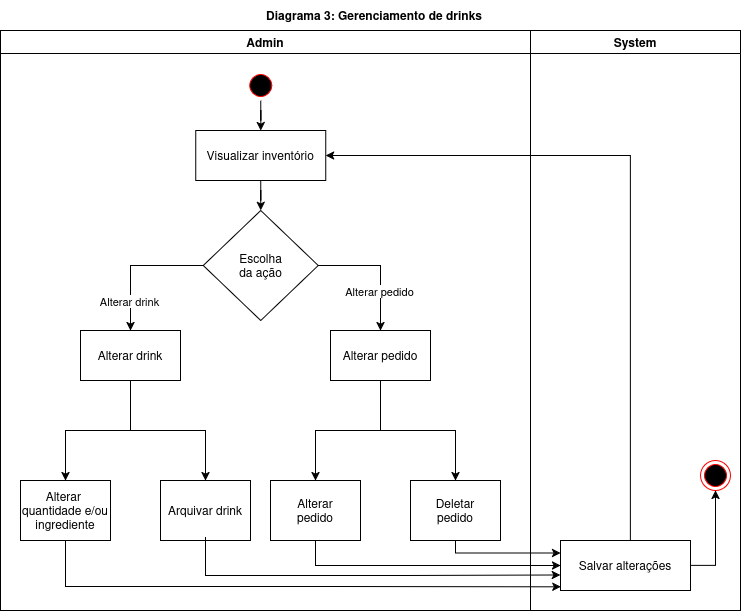

The diagram above was exported from draw.io. Its source (the exported page's mxGraphModel, read from the mxfile embedded in the PNG):
<mxGraphModel dx="1106" dy="647" grid="1" gridSize="10" guides="1" tooltips="1" connect="1" arrows="1" fold="1" page="1" pageScale="1" pageWidth="827" pageHeight="1169" math="0" shadow="0">
  <root>
    <mxCell id="0" />
    <mxCell id="1" parent="0" />
    <mxCell id="ZLOK4r8dRcvi3zv8TWbV-1" value="Admin" style="swimlane;whiteSpace=wrap" parent="1" vertex="1">
      <mxGeometry x="40" y="40" width="530" height="580" as="geometry">
        <mxRectangle x="164.5" y="128" width="90" height="30" as="alternateBounds" />
      </mxGeometry>
    </mxCell>
    <mxCell id="ZLOK4r8dRcvi3zv8TWbV-2" style="edgeStyle=orthogonalEdgeStyle;rounded=0;orthogonalLoop=1;jettySize=auto;html=1;" parent="ZLOK4r8dRcvi3zv8TWbV-1" source="ZLOK4r8dRcvi3zv8TWbV-3" target="ZLOK4r8dRcvi3zv8TWbV-5" edge="1">
      <mxGeometry relative="1" as="geometry" />
    </mxCell>
    <mxCell id="ZLOK4r8dRcvi3zv8TWbV-3" value="" style="ellipse;shape=startState;fillColor=#000000;strokeColor=#ff0000;" parent="ZLOK4r8dRcvi3zv8TWbV-1" vertex="1">
      <mxGeometry x="245.25" y="40" width="30" height="30" as="geometry" />
    </mxCell>
    <mxCell id="ZLOK4r8dRcvi3zv8TWbV-25" style="edgeStyle=orthogonalEdgeStyle;rounded=0;orthogonalLoop=1;jettySize=auto;html=1;entryX=0.5;entryY=0;entryDx=0;entryDy=0;" parent="ZLOK4r8dRcvi3zv8TWbV-1" source="ZLOK4r8dRcvi3zv8TWbV-5" target="ZLOK4r8dRcvi3zv8TWbV-16" edge="1">
      <mxGeometry relative="1" as="geometry" />
    </mxCell>
    <mxCell id="ZLOK4r8dRcvi3zv8TWbV-5" value="Visualizar inventório" style="fontStyle=0" parent="ZLOK4r8dRcvi3zv8TWbV-1" vertex="1">
      <mxGeometry x="195.25" y="100" width="130" height="50" as="geometry" />
    </mxCell>
    <mxCell id="XFuw8QKtjbCzfCJz607h-7" style="edgeStyle=orthogonalEdgeStyle;rounded=0;orthogonalLoop=1;jettySize=auto;html=1;" parent="ZLOK4r8dRcvi3zv8TWbV-1" source="ZLOK4r8dRcvi3zv8TWbV-16" target="XFuw8QKtjbCzfCJz607h-4" edge="1">
      <mxGeometry relative="1" as="geometry" />
    </mxCell>
    <mxCell id="H0NXNqBN_voN9Lx4Eyi_-1" value="Alterar drink" style="edgeLabel;html=1;align=center;verticalAlign=middle;resizable=0;points=[];" parent="XFuw8QKtjbCzfCJz607h-7" connectable="0" vertex="1">
      <mxGeometry x="0.5644" y="-2" relative="1" as="geometry">
        <mxPoint as="offset" />
      </mxGeometry>
    </mxCell>
    <mxCell id="XFuw8QKtjbCzfCJz607h-8" style="edgeStyle=orthogonalEdgeStyle;rounded=0;orthogonalLoop=1;jettySize=auto;html=1;" parent="ZLOK4r8dRcvi3zv8TWbV-1" source="ZLOK4r8dRcvi3zv8TWbV-16" target="XFuw8QKtjbCzfCJz607h-6" edge="1">
      <mxGeometry relative="1" as="geometry" />
    </mxCell>
    <mxCell id="H0NXNqBN_voN9Lx4Eyi_-2" value="Alterar pedido" style="edgeLabel;html=1;align=center;verticalAlign=middle;resizable=0;points=[];" parent="XFuw8QKtjbCzfCJz607h-8" connectable="0" vertex="1">
      <mxGeometry x="0.387" y="-2" relative="1" as="geometry">
        <mxPoint as="offset" />
      </mxGeometry>
    </mxCell>
    <mxCell id="ZLOK4r8dRcvi3zv8TWbV-16" value="&lt;div&gt;Escolha&lt;br&gt;da ação&lt;/div&gt;" style="rhombus;whiteSpace=wrap;html=1;" parent="ZLOK4r8dRcvi3zv8TWbV-1" vertex="1">
      <mxGeometry x="202.75" y="180" width="115" height="110" as="geometry" />
    </mxCell>
    <mxCell id="ZLOK4r8dRcvi3zv8TWbV-27" value="Arquivar drink" style="" parent="ZLOK4r8dRcvi3zv8TWbV-1" vertex="1">
      <mxGeometry x="160" y="450" width="90" height="60" as="geometry" />
    </mxCell>
    <mxCell id="ZLOK4r8dRcvi3zv8TWbV-33" value="Alterar &#10;quantidade e/ou &#10;ingrediente" style="" parent="ZLOK4r8dRcvi3zv8TWbV-1" vertex="1">
      <mxGeometry x="20" y="450" width="90" height="60" as="geometry" />
    </mxCell>
    <mxCell id="ZLOK4r8dRcvi3zv8TWbV-65" value="Alterar &#10;pedido" style="" parent="ZLOK4r8dRcvi3zv8TWbV-1" vertex="1">
      <mxGeometry x="270" y="450" width="90" height="60" as="geometry" />
    </mxCell>
    <mxCell id="ZLOK4r8dRcvi3zv8TWbV-66" value="Deletar&#10;pedido" style="" parent="ZLOK4r8dRcvi3zv8TWbV-1" vertex="1">
      <mxGeometry x="410" y="450" width="90" height="60" as="geometry" />
    </mxCell>
    <mxCell id="XFuw8QKtjbCzfCJz607h-9" style="edgeStyle=orthogonalEdgeStyle;rounded=0;orthogonalLoop=1;jettySize=auto;html=1;entryX=0.5;entryY=0;entryDx=0;entryDy=0;" parent="ZLOK4r8dRcvi3zv8TWbV-1" source="XFuw8QKtjbCzfCJz607h-4" target="ZLOK4r8dRcvi3zv8TWbV-33" edge="1">
      <mxGeometry relative="1" as="geometry" />
    </mxCell>
    <mxCell id="XFuw8QKtjbCzfCJz607h-10" style="edgeStyle=orthogonalEdgeStyle;rounded=0;orthogonalLoop=1;jettySize=auto;html=1;" parent="ZLOK4r8dRcvi3zv8TWbV-1" source="XFuw8QKtjbCzfCJz607h-4" target="ZLOK4r8dRcvi3zv8TWbV-27" edge="1">
      <mxGeometry relative="1" as="geometry" />
    </mxCell>
    <mxCell id="XFuw8QKtjbCzfCJz607h-4" value="Alterar drink" style="fontStyle=0" parent="ZLOK4r8dRcvi3zv8TWbV-1" vertex="1">
      <mxGeometry x="80" y="300" width="100" height="50" as="geometry" />
    </mxCell>
    <mxCell id="XFuw8QKtjbCzfCJz607h-11" value="" style="edgeStyle=orthogonalEdgeStyle;rounded=0;orthogonalLoop=1;jettySize=auto;html=1;" parent="ZLOK4r8dRcvi3zv8TWbV-1" source="XFuw8QKtjbCzfCJz607h-6" target="ZLOK4r8dRcvi3zv8TWbV-66" edge="1">
      <mxGeometry relative="1" as="geometry" />
    </mxCell>
    <mxCell id="XFuw8QKtjbCzfCJz607h-12" style="edgeStyle=orthogonalEdgeStyle;rounded=0;orthogonalLoop=1;jettySize=auto;html=1;entryX=0.5;entryY=0;entryDx=0;entryDy=0;" parent="ZLOK4r8dRcvi3zv8TWbV-1" source="XFuw8QKtjbCzfCJz607h-6" target="ZLOK4r8dRcvi3zv8TWbV-65" edge="1">
      <mxGeometry relative="1" as="geometry" />
    </mxCell>
    <mxCell id="XFuw8QKtjbCzfCJz607h-6" value="Alterar pedido" style="fontStyle=0" parent="ZLOK4r8dRcvi3zv8TWbV-1" vertex="1">
      <mxGeometry x="330" y="300" width="100" height="50" as="geometry" />
    </mxCell>
    <mxCell id="ZLOK4r8dRcvi3zv8TWbV-10" value="System" style="swimlane;whiteSpace=wrap;rounded=0;swimlaneLine=1;glass=0;shadow=0;" parent="1" vertex="1">
      <mxGeometry x="570" y="40" width="210" height="580" as="geometry">
        <mxRectangle x="444.5" y="128" width="90" height="30" as="alternateBounds" />
      </mxGeometry>
    </mxCell>
    <mxCell id="ZLOK4r8dRcvi3zv8TWbV-70" style="edgeStyle=orthogonalEdgeStyle;rounded=0;orthogonalLoop=1;jettySize=auto;html=1;entryX=0.5;entryY=1;entryDx=0;entryDy=0;" parent="ZLOK4r8dRcvi3zv8TWbV-10" source="ZLOK4r8dRcvi3zv8TWbV-11" target="ZLOK4r8dRcvi3zv8TWbV-9" edge="1">
      <mxGeometry relative="1" as="geometry" />
    </mxCell>
    <mxCell id="ZLOK4r8dRcvi3zv8TWbV-11" value="Salvar alterações" style="" parent="ZLOK4r8dRcvi3zv8TWbV-10" vertex="1">
      <mxGeometry x="30" y="510" width="130" height="50" as="geometry" />
    </mxCell>
    <mxCell id="ZLOK4r8dRcvi3zv8TWbV-9" value="" style="ellipse;shape=endState;fillColor=#000000;strokeColor=#ff0000" parent="ZLOK4r8dRcvi3zv8TWbV-10" vertex="1">
      <mxGeometry x="170" y="430" width="30" height="30" as="geometry" />
    </mxCell>
    <mxCell id="ZLOK4r8dRcvi3zv8TWbV-76" style="edgeStyle=orthogonalEdgeStyle;rounded=0;orthogonalLoop=1;jettySize=auto;html=1;entryX=0;entryY=0.5;entryDx=0;entryDy=0;" parent="ZLOK4r8dRcvi3zv8TWbV-10" source="ZLOK4r8dRcvi3zv8TWbV-65" target="ZLOK4r8dRcvi3zv8TWbV-11" edge="1">
      <mxGeometry relative="1" as="geometry">
        <Array as="points">
          <mxPoint x="-215" y="535" />
        </Array>
      </mxGeometry>
    </mxCell>
    <mxCell id="ZLOK4r8dRcvi3zv8TWbV-77" style="edgeStyle=orthogonalEdgeStyle;rounded=0;orthogonalLoop=1;jettySize=auto;html=1;entryX=0;entryY=0.25;entryDx=0;entryDy=0;" parent="ZLOK4r8dRcvi3zv8TWbV-10" source="ZLOK4r8dRcvi3zv8TWbV-66" target="ZLOK4r8dRcvi3zv8TWbV-11" edge="1">
      <mxGeometry relative="1" as="geometry">
        <Array as="points">
          <mxPoint x="-75" y="523" />
        </Array>
      </mxGeometry>
    </mxCell>
    <mxCell id="ZLOK4r8dRcvi3zv8TWbV-72" style="edgeStyle=orthogonalEdgeStyle;rounded=0;orthogonalLoop=1;jettySize=auto;html=1;entryX=0;entryY=0.75;entryDx=0;entryDy=0;" parent="ZLOK4r8dRcvi3zv8TWbV-10" edge="1">
      <mxGeometry relative="1" as="geometry">
        <mxPoint x="-325.00000000000006" y="506.9999999999999" as="sourcePoint" />
        <mxPoint x="30.000000000000114" y="544.5" as="targetPoint" />
        <Array as="points">
          <mxPoint x="-325" y="545" />
          <mxPoint x="-125" y="545" />
        </Array>
      </mxGeometry>
    </mxCell>
    <mxCell id="ZLOK4r8dRcvi3zv8TWbV-18" value="Diagrama 3: Gerenciamento de drinks" style="text;html=1;align=center;verticalAlign=middle;whiteSpace=wrap;rounded=0;fontStyle=1" parent="1" vertex="1">
      <mxGeometry x="174" y="10" width="480" height="30" as="geometry" />
    </mxCell>
    <mxCell id="ZLOK4r8dRcvi3zv8TWbV-75" style="edgeStyle=orthogonalEdgeStyle;rounded=0;orthogonalLoop=1;jettySize=auto;html=1;entryX=0.003;entryY=0.927;entryDx=0;entryDy=0;entryPerimeter=0;" parent="1" source="ZLOK4r8dRcvi3zv8TWbV-33" target="ZLOK4r8dRcvi3zv8TWbV-11" edge="1">
      <mxGeometry relative="1" as="geometry">
        <Array as="points">
          <mxPoint x="105" y="596" />
          <mxPoint x="375" y="596" />
        </Array>
      </mxGeometry>
    </mxCell>
    <mxCell id="ZLOK4r8dRcvi3zv8TWbV-80" style="edgeStyle=orthogonalEdgeStyle;rounded=0;orthogonalLoop=1;jettySize=auto;html=1;entryX=1;entryY=0.5;entryDx=0;entryDy=0;" parent="1" source="ZLOK4r8dRcvi3zv8TWbV-11" target="ZLOK4r8dRcvi3zv8TWbV-5" edge="1">
      <mxGeometry relative="1" as="geometry">
        <Array as="points">
          <mxPoint x="670" y="165" />
        </Array>
      </mxGeometry>
    </mxCell>
  </root>
</mxGraphModel>